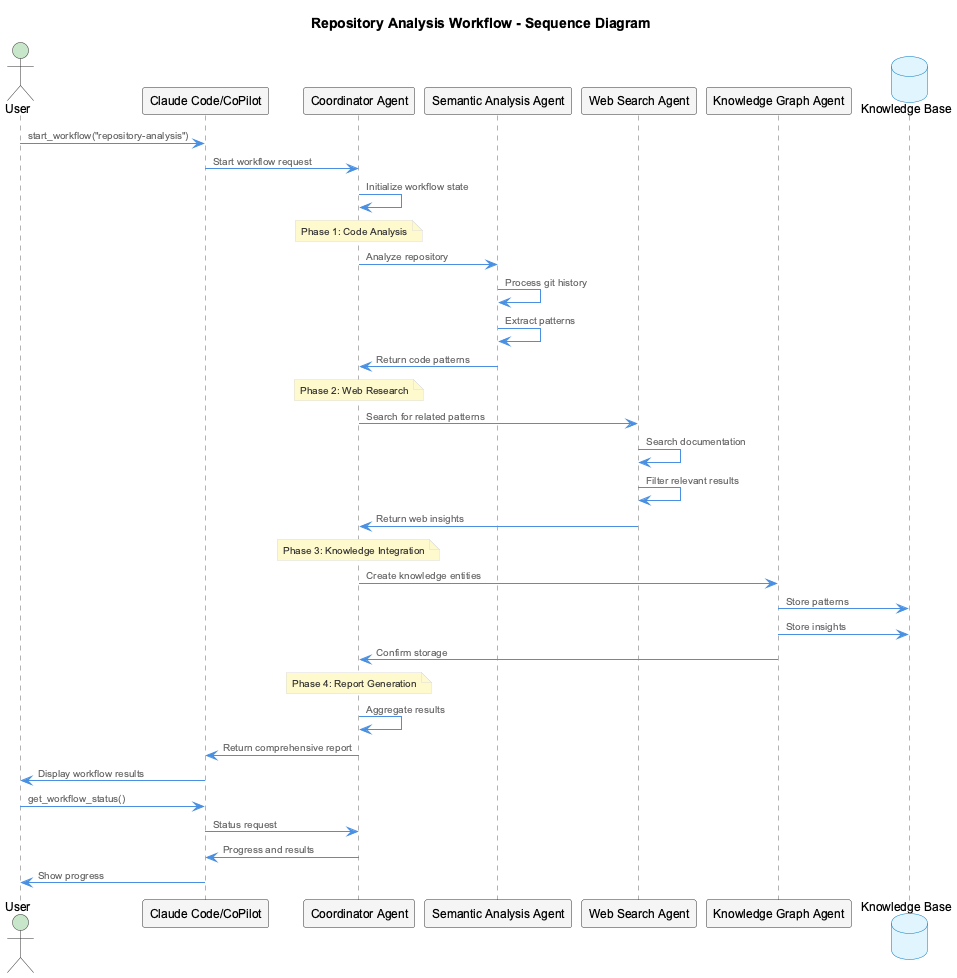

The diagram above was rendered by PlantUML. Its source (embedded in the PNG):
@startuml workflow-repository-analysis
!include _standard-style.puml

title Repository Analysis Workflow - Sequence Diagram

actor User as U
participant "Claude Code/CoPilot" as Client
participant "Coordinator Agent" as Coord
participant "Semantic Analysis Agent" as SA
participant "Web Search Agent" as WS
participant "Knowledge Graph Agent" as KG
database "Knowledge Base" as KB

U -> Client: start_workflow("repository-analysis")
Client -> Coord: Start workflow request
Coord -> Coord: Initialize workflow state

note over Coord: Phase 1: Code Analysis
Coord -> SA: Analyze repository
SA -> SA: Process git history
SA -> SA: Extract patterns
SA -> Coord: Return code patterns

note over Coord: Phase 2: Web Research
Coord -> WS: Search for related patterns
WS -> WS: Search documentation
WS -> WS: Filter relevant results
WS -> Coord: Return web insights

note over Coord: Phase 3: Knowledge Integration
Coord -> KG: Create knowledge entities
KG -> KB: Store patterns
KG -> KB: Store insights
KG -> Coord: Confirm storage

note over Coord: Phase 4: Report Generation
Coord -> Coord: Aggregate results
Coord -> Client: Return comprehensive report
Client -> U: Display workflow results

U -> Client: get_workflow_status()
Client -> Coord: Status request
Coord -> Client: Progress and results
Client -> U: Show progress

@enduml